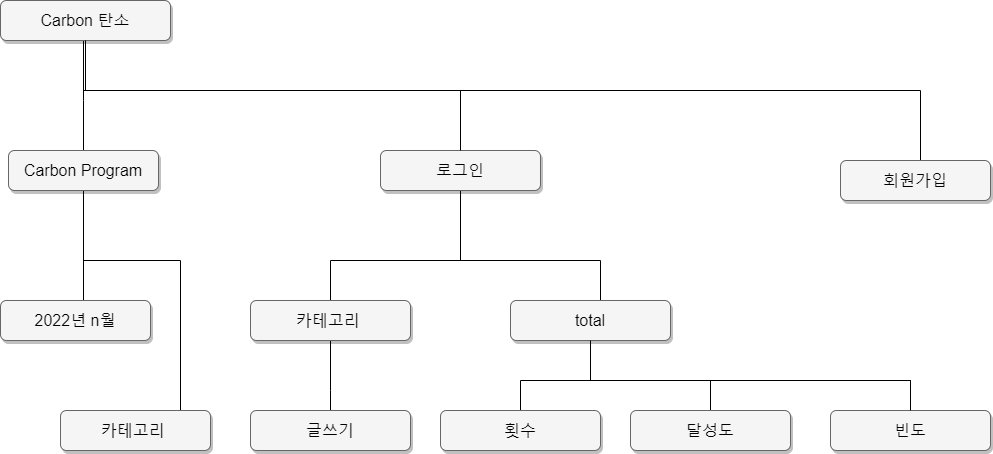

The diagram above was exported from draw.io. Its source (the exported page's mxGraphModel, read from the mxfile embedded in the PNG):
<mxGraphModel dx="1248" dy="928" grid="1" gridSize="10" guides="1" tooltips="1" connect="1" arrows="1" fold="1" page="1" pageScale="1.5" pageWidth="1169" pageHeight="826" background="none" math="0" shadow="0">
  <root>
    <mxCell id="0" style=";html=1;" />
    <mxCell id="1" style=";html=1;" parent="0" />
    <mxCell id="B8FMj3AXMsBgJ-Ci2NT_-17" style="edgeStyle=orthogonalEdgeStyle;rounded=0;orthogonalLoop=1;jettySize=auto;html=1;endArrow=none;endFill=0;" parent="1" source="303ed1de8c2c98b4-3" target="B8FMj3AXMsBgJ-Ci2NT_-11" edge="1">
      <mxGeometry relative="1" as="geometry">
        <Array as="points">
          <mxPoint x="543" y="140" />
          <mxPoint x="543" y="140" />
        </Array>
      </mxGeometry>
    </mxCell>
    <mxCell id="B8FMj3AXMsBgJ-Ci2NT_-18" style="edgeStyle=orthogonalEdgeStyle;rounded=0;orthogonalLoop=1;jettySize=auto;html=1;endArrow=none;endFill=0;" parent="1" source="303ed1de8c2c98b4-3" target="B8FMj3AXMsBgJ-Ci2NT_-7" edge="1">
      <mxGeometry relative="1" as="geometry">
        <Array as="points">
          <mxPoint x="543" y="130" />
          <mxPoint x="1380" y="130" />
        </Array>
      </mxGeometry>
    </mxCell>
    <mxCell id="303ed1de8c2c98b4-3" value="Carbon 탄소" style="whiteSpace=wrap;html=1;rounded=1;shadow=1;strokeWidth=1;fontSize=16;align=center;fillColor=#f5f5f5;strokeColor=#666666;" parent="1" vertex="1">
      <mxGeometry x="460" y="40" width="170" height="40" as="geometry" />
    </mxCell>
    <mxCell id="B8FMj3AXMsBgJ-Ci2NT_-35" value="" style="edgeStyle=orthogonalEdgeStyle;rounded=0;orthogonalLoop=1;jettySize=auto;html=1;endArrow=none;endFill=0;" parent="1" source="303ed1de8c2c98b4-4" target="B8FMj3AXMsBgJ-Ci2NT_-34" edge="1">
      <mxGeometry relative="1" as="geometry">
        <Array as="points">
          <mxPoint x="920" y="300" />
          <mxPoint x="790" y="300" />
        </Array>
      </mxGeometry>
    </mxCell>
    <mxCell id="B8FMj3AXMsBgJ-Ci2NT_-37" value="" style="edgeStyle=orthogonalEdgeStyle;rounded=0;orthogonalLoop=1;jettySize=auto;html=1;endArrow=none;endFill=0;" parent="1" source="303ed1de8c2c98b4-4" target="B8FMj3AXMsBgJ-Ci2NT_-36" edge="1">
      <mxGeometry relative="1" as="geometry">
        <Array as="points">
          <mxPoint x="920" y="300" />
          <mxPoint x="1060" y="300" />
        </Array>
      </mxGeometry>
    </mxCell>
    <mxCell id="303ed1de8c2c98b4-4" value="로그인" style="whiteSpace=wrap;html=1;rounded=1;shadow=1;strokeWidth=1;fontSize=16;align=center;fillColor=#f5f5f5;strokeColor=#666666;" parent="1" vertex="1">
      <mxGeometry x="840" y="190" width="160" height="40" as="geometry" />
    </mxCell>
    <mxCell id="303ed1de8c2c98b4-79" style="html=1;startSize=6;endFill=0;endSize=6;strokeWidth=1;fontSize=16;rounded=0;endArrow=none;edgeStyle=orthogonalEdgeStyle;" parent="1" source="303ed1de8c2c98b4-3" target="303ed1de8c2c98b4-4" edge="1">
      <mxGeometry relative="1" as="geometry">
        <mxPoint x="933" y="220" as="targetPoint" />
        <Array as="points">
          <mxPoint x="545" y="130" />
          <mxPoint x="920" y="130" />
        </Array>
      </mxGeometry>
    </mxCell>
    <mxCell id="B8FMj3AXMsBgJ-Ci2NT_-7" value="회원가입" style="whiteSpace=wrap;html=1;rounded=1;shadow=1;strokeWidth=1;fontSize=16;align=center;fillColor=#f5f5f5;strokeColor=#666666;" parent="1" vertex="1">
      <mxGeometry x="1300" y="200" width="150" height="40" as="geometry" />
    </mxCell>
    <mxCell id="B8FMj3AXMsBgJ-Ci2NT_-23" value="" style="edgeStyle=orthogonalEdgeStyle;rounded=0;orthogonalLoop=1;jettySize=auto;html=1;endArrow=none;endFill=0;" parent="1" source="B8FMj3AXMsBgJ-Ci2NT_-11" target="B8FMj3AXMsBgJ-Ci2NT_-22" edge="1">
      <mxGeometry relative="1" as="geometry">
        <Array as="points">
          <mxPoint x="543" y="300" />
          <mxPoint x="640" y="300" />
        </Array>
      </mxGeometry>
    </mxCell>
    <mxCell id="B8FMj3AXMsBgJ-Ci2NT_-25" value="" style="edgeStyle=orthogonalEdgeStyle;rounded=0;orthogonalLoop=1;jettySize=auto;html=1;endArrow=none;endFill=0;" parent="1" source="B8FMj3AXMsBgJ-Ci2NT_-11" target="B8FMj3AXMsBgJ-Ci2NT_-24" edge="1">
      <mxGeometry relative="1" as="geometry">
        <Array as="points">
          <mxPoint x="543" y="350" />
          <mxPoint x="543" y="350" />
        </Array>
      </mxGeometry>
    </mxCell>
    <mxCell id="B8FMj3AXMsBgJ-Ci2NT_-11" value="Carbon Program" style="whiteSpace=wrap;html=1;rounded=1;shadow=1;strokeWidth=1;fontSize=16;align=center;fillColor=#f5f5f5;strokeColor=#666666;" parent="1" vertex="1">
      <mxGeometry x="468" y="190" width="150" height="40" as="geometry" />
    </mxCell>
    <mxCell id="B8FMj3AXMsBgJ-Ci2NT_-22" value="카테고리&amp;nbsp;" style="whiteSpace=wrap;html=1;rounded=1;shadow=1;strokeWidth=1;fontSize=16;align=center;fillColor=#f5f5f5;strokeColor=#666666;" parent="1" vertex="1">
      <mxGeometry x="520" y="450" width="150" height="40" as="geometry" />
    </mxCell>
    <mxCell id="B8FMj3AXMsBgJ-Ci2NT_-24" value="2022년 n월" style="whiteSpace=wrap;html=1;rounded=1;shadow=1;strokeWidth=1;fontSize=16;align=center;fillColor=#f5f5f5;strokeColor=#666666;" parent="1" vertex="1">
      <mxGeometry x="460" y="340" width="150" height="40" as="geometry" />
    </mxCell>
    <mxCell id="B8FMj3AXMsBgJ-Ci2NT_-41" value="" style="edgeStyle=orthogonalEdgeStyle;rounded=0;orthogonalLoop=1;jettySize=auto;html=1;endArrow=none;endFill=0;" parent="1" source="B8FMj3AXMsBgJ-Ci2NT_-34" target="B8FMj3AXMsBgJ-Ci2NT_-40" edge="1">
      <mxGeometry relative="1" as="geometry">
        <Array as="points">
          <mxPoint x="790" y="430" />
          <mxPoint x="790" y="430" />
        </Array>
      </mxGeometry>
    </mxCell>
    <mxCell id="B8FMj3AXMsBgJ-Ci2NT_-34" value="카테고리&amp;nbsp;" style="whiteSpace=wrap;html=1;rounded=1;shadow=1;strokeWidth=1;fontSize=16;align=center;fillColor=#f5f5f5;strokeColor=#666666;" parent="1" vertex="1">
      <mxGeometry x="710" y="340" width="160" height="40" as="geometry" />
    </mxCell>
    <mxCell id="B8FMj3AXMsBgJ-Ci2NT_-43" value="" style="edgeStyle=orthogonalEdgeStyle;rounded=0;orthogonalLoop=1;jettySize=auto;html=1;endArrow=none;endFill=0;" parent="1" source="B8FMj3AXMsBgJ-Ci2NT_-36" target="B8FMj3AXMsBgJ-Ci2NT_-42" edge="1">
      <mxGeometry relative="1" as="geometry">
        <Array as="points">
          <mxPoint x="1050" y="420" />
          <mxPoint x="980" y="420" />
        </Array>
      </mxGeometry>
    </mxCell>
    <mxCell id="B8FMj3AXMsBgJ-Ci2NT_-47" value="" style="edgeStyle=orthogonalEdgeStyle;rounded=0;orthogonalLoop=1;jettySize=auto;html=1;endArrow=none;endFill=0;" parent="1" source="B8FMj3AXMsBgJ-Ci2NT_-36" target="B8FMj3AXMsBgJ-Ci2NT_-46" edge="1">
      <mxGeometry relative="1" as="geometry">
        <Array as="points">
          <mxPoint x="1050" y="420" />
          <mxPoint x="1370" y="420" />
        </Array>
      </mxGeometry>
    </mxCell>
    <mxCell id="B8FMj3AXMsBgJ-Ci2NT_-49" style="edgeStyle=orthogonalEdgeStyle;rounded=0;orthogonalLoop=1;jettySize=auto;html=1;endArrow=none;endFill=0;" parent="1" source="B8FMj3AXMsBgJ-Ci2NT_-36" target="B8FMj3AXMsBgJ-Ci2NT_-44" edge="1">
      <mxGeometry relative="1" as="geometry">
        <Array as="points">
          <mxPoint x="1050" y="420" />
          <mxPoint x="1170" y="420" />
        </Array>
      </mxGeometry>
    </mxCell>
    <mxCell id="B8FMj3AXMsBgJ-Ci2NT_-36" value="total" style="whiteSpace=wrap;html=1;rounded=1;shadow=1;strokeWidth=1;fontSize=16;align=center;fillColor=#f5f5f5;strokeColor=#666666;" parent="1" vertex="1">
      <mxGeometry x="970" y="340" width="160" height="40" as="geometry" />
    </mxCell>
    <mxCell id="B8FMj3AXMsBgJ-Ci2NT_-40" value="글쓰기" style="whiteSpace=wrap;html=1;rounded=1;shadow=1;strokeWidth=1;fontSize=16;align=center;fillColor=#f5f5f5;strokeColor=#666666;" parent="1" vertex="1">
      <mxGeometry x="710" y="450" width="160" height="40" as="geometry" />
    </mxCell>
    <mxCell id="B8FMj3AXMsBgJ-Ci2NT_-42" value="횟수" style="whiteSpace=wrap;html=1;rounded=1;shadow=1;strokeWidth=1;fontSize=16;align=center;fillColor=#f5f5f5;strokeColor=#666666;" parent="1" vertex="1">
      <mxGeometry x="900" y="450" width="160" height="40" as="geometry" />
    </mxCell>
    <mxCell id="B8FMj3AXMsBgJ-Ci2NT_-44" value="달성도" style="whiteSpace=wrap;html=1;rounded=1;shadow=1;strokeWidth=1;fontSize=16;align=center;fillColor=#f5f5f5;strokeColor=#666666;" parent="1" vertex="1">
      <mxGeometry x="1090" y="450" width="160" height="40" as="geometry" />
    </mxCell>
    <mxCell id="B8FMj3AXMsBgJ-Ci2NT_-46" value="빈도" style="whiteSpace=wrap;html=1;rounded=1;shadow=1;strokeWidth=1;fontSize=16;align=center;fillColor=#f5f5f5;strokeColor=#666666;" parent="1" vertex="1">
      <mxGeometry x="1290" y="450" width="160" height="40" as="geometry" />
    </mxCell>
    <mxCell id="B8FMj3AXMsBgJ-Ci2NT_-48" value="" style="edgeStyle=orthogonalEdgeStyle;rounded=0;orthogonalLoop=1;jettySize=auto;html=1;endArrow=none;endFill=0;" parent="1" source="B8FMj3AXMsBgJ-Ci2NT_-36" target="B8FMj3AXMsBgJ-Ci2NT_-46" edge="1">
      <mxGeometry relative="1" as="geometry">
        <mxPoint x="1104" y="380" as="sourcePoint" />
        <mxPoint x="1320" y="470" as="targetPoint" />
        <Array as="points">
          <mxPoint x="1050" y="420" />
          <mxPoint x="1370" y="420" />
        </Array>
      </mxGeometry>
    </mxCell>
  </root>
</mxGraphModel>